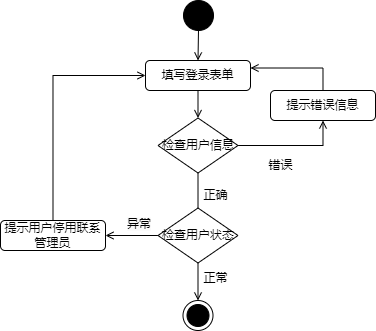

The diagram above was exported from draw.io. Its source (the exported page's mxGraphModel, read from the mxfile embedded in the PNG):
<mxGraphModel dx="810" dy="537" grid="1" gridSize="10" guides="1" tooltips="1" connect="1" arrows="1" fold="1" page="1" pageScale="1" pageWidth="827" pageHeight="1169" math="0" shadow="0">
  <root>
    <mxCell id="0" />
    <mxCell id="1" parent="0" />
    <mxCell id="2" style="edgeStyle=orthogonalEdgeStyle;rounded=0;orthogonalLoop=1;jettySize=auto;html=1;exitX=0.5;exitY=1;exitDx=0;exitDy=0;entryX=0.5;entryY=0;entryDx=0;entryDy=0;endArrow=open;endFill=0;" edge="1" source="3" target="5" parent="1">
      <mxGeometry relative="1" as="geometry" />
    </mxCell>
    <mxCell id="3" value="" style="ellipse;fillColor=strokeColor;html=1;" vertex="1" parent="1">
      <mxGeometry x="728" y="2260" width="30" height="30" as="geometry" />
    </mxCell>
    <mxCell id="4" style="edgeStyle=orthogonalEdgeStyle;rounded=0;orthogonalLoop=1;jettySize=auto;html=1;exitX=0.5;exitY=1;exitDx=0;exitDy=0;entryX=0.5;entryY=0;entryDx=0;entryDy=0;endArrow=open;endFill=0;" edge="1" source="5" target="8" parent="1">
      <mxGeometry relative="1" as="geometry" />
    </mxCell>
    <mxCell id="5" value="填写登录表单" style="rounded=1;whiteSpace=wrap;html=1;" vertex="1" parent="1">
      <mxGeometry x="690" y="2320" width="105" height="30" as="geometry" />
    </mxCell>
    <mxCell id="6" style="edgeStyle=orthogonalEdgeStyle;rounded=0;orthogonalLoop=1;jettySize=auto;html=1;exitX=0.5;exitY=1;exitDx=0;exitDy=0;endArrow=open;endFill=0;" edge="1" source="8" parent="1">
      <mxGeometry relative="1" as="geometry">
        <mxPoint x="743" y="2510" as="targetPoint" />
      </mxGeometry>
    </mxCell>
    <mxCell id="7" style="edgeStyle=orthogonalEdgeStyle;rounded=0;orthogonalLoop=1;jettySize=auto;html=1;exitX=1;exitY=0.5;exitDx=0;exitDy=0;entryX=0.5;entryY=1;entryDx=0;entryDy=0;endArrow=open;endFill=0;" edge="1" source="8" target="14" parent="1">
      <mxGeometry relative="1" as="geometry">
        <mxPoint x="830" y="2420.095238095238" as="targetPoint" />
      </mxGeometry>
    </mxCell>
    <mxCell id="8" value="检查用户信息" style="rhombus;whiteSpace=wrap;html=1;" vertex="1" parent="1">
      <mxGeometry x="702.5" y="2377.5" width="80" height="55" as="geometry" />
    </mxCell>
    <mxCell id="9" value="正确" style="text;html=1;align=center;verticalAlign=middle;resizable=0;points=[];autosize=1;strokeColor=none;fillColor=none;" vertex="1" parent="1">
      <mxGeometry x="735" y="2440" width="50" height="30" as="geometry" />
    </mxCell>
    <mxCell id="10" style="edgeStyle=orthogonalEdgeStyle;rounded=0;orthogonalLoop=1;jettySize=auto;html=1;exitX=0.5;exitY=1;exitDx=0;exitDy=0;entryX=0.5;entryY=0;entryDx=0;entryDy=0;endArrow=open;endFill=0;" edge="1" source="12" target="17" parent="1">
      <mxGeometry relative="1" as="geometry">
        <mxPoint x="742.6190476190475" y="2630" as="targetPoint" />
      </mxGeometry>
    </mxCell>
    <mxCell id="11" style="edgeStyle=orthogonalEdgeStyle;rounded=0;orthogonalLoop=1;jettySize=auto;html=1;exitX=0;exitY=0.5;exitDx=0;exitDy=0;endArrow=open;endFill=0;" edge="1" source="12" target="19" parent="1">
      <mxGeometry relative="1" as="geometry" />
    </mxCell>
    <mxCell id="12" value="检查用户状态" style="rhombus;whiteSpace=wrap;html=1;" vertex="1" parent="1">
      <mxGeometry x="702.5" y="2467.5" width="80" height="55" as="geometry" />
    </mxCell>
    <mxCell id="13" style="edgeStyle=orthogonalEdgeStyle;rounded=0;orthogonalLoop=1;jettySize=auto;html=1;exitX=0.5;exitY=0;exitDx=0;exitDy=0;entryX=1;entryY=0.25;entryDx=0;entryDy=0;endArrow=open;endFill=0;" edge="1" source="14" target="5" parent="1">
      <mxGeometry relative="1" as="geometry" />
    </mxCell>
    <mxCell id="14" value="提示错误信息" style="rounded=1;whiteSpace=wrap;html=1;" vertex="1" parent="1">
      <mxGeometry x="815" y="2350" width="105" height="30" as="geometry" />
    </mxCell>
    <mxCell id="15" value="错误" style="text;html=1;align=center;verticalAlign=middle;resizable=0;points=[];autosize=1;strokeColor=none;fillColor=none;" vertex="1" parent="1">
      <mxGeometry x="800" y="2410" width="50" height="30" as="geometry" />
    </mxCell>
    <mxCell id="16" value="正常" style="text;html=1;align=center;verticalAlign=middle;resizable=0;points=[];autosize=1;strokeColor=none;fillColor=none;" vertex="1" parent="1">
      <mxGeometry x="735" y="2522.5" width="50" height="30" as="geometry" />
    </mxCell>
    <mxCell id="17" value="" style="ellipse;html=1;shape=endState;fillColor=strokeColor;" vertex="1" parent="1">
      <mxGeometry x="727.5" y="2560" width="30" height="30" as="geometry" />
    </mxCell>
    <mxCell id="18" style="edgeStyle=orthogonalEdgeStyle;rounded=0;orthogonalLoop=1;jettySize=auto;html=1;exitX=0.5;exitY=0;exitDx=0;exitDy=0;entryX=0;entryY=0.5;entryDx=0;entryDy=0;endArrow=open;endFill=0;" edge="1" source="19" target="5" parent="1">
      <mxGeometry relative="1" as="geometry" />
    </mxCell>
    <mxCell id="19" value="提示用户停用联系管理员" style="rounded=1;whiteSpace=wrap;html=1;" vertex="1" parent="1">
      <mxGeometry x="545" y="2480" width="105" height="30" as="geometry" />
    </mxCell>
    <mxCell id="20" value="&lt;span style=&quot;color: rgb(0, 0, 0); font-family: Helvetica; font-size: 12px; font-style: normal; font-variant-ligatures: normal; font-variant-caps: normal; font-weight: 400; letter-spacing: normal; orphans: 2; text-align: center; text-indent: 0px; text-transform: none; widows: 2; word-spacing: 0px; -webkit-text-stroke-width: 0px; white-space: nowrap; background-color: rgb(251, 251, 251); text-decoration-thickness: initial; text-decoration-style: initial; text-decoration-color: initial; display: inline !important; float: none;&quot;&gt;异常&lt;/span&gt;" style="text;whiteSpace=wrap;html=1;" vertex="1" parent="1">
      <mxGeometry x="670" y="2470" width="30" height="20" as="geometry" />
    </mxCell>
  </root>
</mxGraphModel>